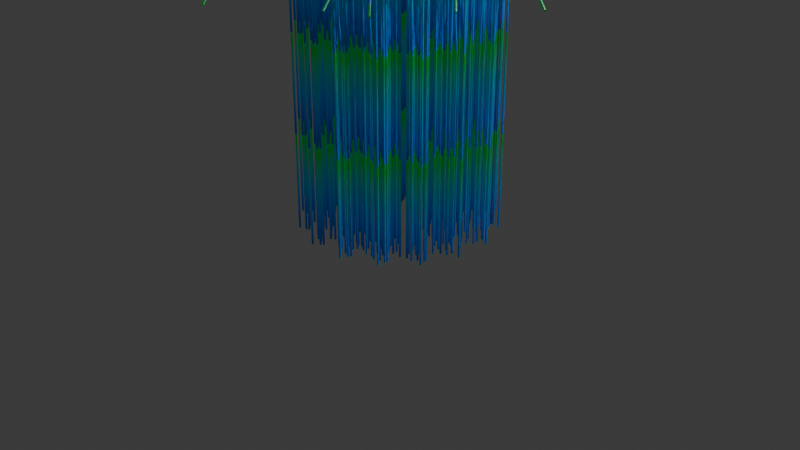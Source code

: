 # Source: 4_1_GeometryNodesPractice_June30th2024_4.blend  (saved by Blender 4.1.24; exported with 4.5.12 LTS)
import bpy
from mathutils import Matrix  # noqa: F401  (used for matrix-valued properties, if any)

bpy.ops.wm.read_factory_settings(use_empty=True)
scene = bpy.context.scene
scene.name = 'Scene'

# ---- collections
col_collection = bpy.data.collections.new('Collection'); scene.collection.children.link(col_collection)

# ---- materials (node trees are filled in below, after node groups)
mat_material = bpy.data.materials.new('Material')
mat_material.use_transparent_shadow = False

# ---- node groups
ng_geometry_nodes = bpy.data.node_groups.new('Geometry Nodes', 'GeometryNodeTree')
_s = ng_geometry_nodes.interface.new_socket(name='Geometry', in_out='OUTPUT', socket_type='NodeSocketGeometry')
_s = ng_geometry_nodes.interface.new_socket(name='Geometry', in_out='INPUT', socket_type='NodeSocketGeometry')
_s = ng_geometry_nodes.interface.new_socket(name='Z', in_out='INPUT', socket_type='NodeSocketFloat')
_s.min_value = -1e+04
_s.max_value = 1e+04
_s = ng_geometry_nodes.interface.new_socket(name='Radius', in_out='INPUT', socket_type='NodeSocketFloat')
_s.subtype = 'DISTANCE'
_s.default_value = 1.0
_s.min_value = 0.0
_s = ng_geometry_nodes.interface.new_socket(name='Count', in_out='INPUT', socket_type='NodeSocketInt')
_s.default_value = 10
_s.min_value = 1
_s.max_value = 100000
_s = ng_geometry_nodes.interface.new_socket(name='Length Randomness', in_out='INPUT', socket_type='NodeSocketFloat')
_s.default_value = 1.0
_s.min_value = -1e+04
_s.max_value = 1e+04
_s = ng_geometry_nodes.interface.new_socket(name='Bend', in_out='INPUT', socket_type='NodeSocketFloat')
_s.subtype = 'ANGLE'
ng_geometry_nodes.is_modifier = True
_N = ng_geometry_nodes.nodes; _L = ng_geometry_nodes.links
n0 = _N.new('NodeGroupInput'); n0.name = 'Group Input'; n0.location = (-839, 43)
n1 = _N.new('NodeGroupOutput'); n1.name = 'Group Output'; n1.location = (4192, 166)
n2 = _N.new('GeometryNodeCurvePrimitiveLine'); n2.name = 'Curve Line'; n2.location = (392, -40)
n3 = _N.new('ShaderNodeCombineXYZ'); n3.name = 'Combine XYZ'; n3.location = (206, -159)
n4 = _N.new('GeometryNodeMeshCircle'); n4.name = 'Mesh Circle'; n4.location = (209, -52)
n4.fill_type = 'NGON'
n5 = _N.new('GeometryNodeDistributePointsOnFaces'); n5.name = 'Distribute Points on Faces'; n5.location = (493, -47)
n5.distribute_method = 'POISSON'
n6 = _N.new('NodeGroupInput'); n6.name = 'Group Input.001'; n6.location = (30, -30)
n7 = _N.new('NodeGroupInput'); n7.name = 'Group Input.002'; n7.location = (30, -239)
n8 = _N.new('GeometryNodeResampleCurve'); n8.name = 'Resample Curve'; n8.location = (612, -140)
n8.keep_last_segment = False
n9 = _N.new('NodeFrame'); n9.name = 'Frame.001'; n9.location = (-720, -392)
n9.label = 'Strand Curve'
n9.width = 782
n10 = _N.new('ShaderNodeMath'); n10.name = 'Math'; n10.location = (238, -231)
n10.operation = 'MULTIPLY'
n10.inputs[0].default_value = 0.0
n11 = _N.new('GeometryNodeInstanceOnPoints'); n11.name = 'Instance on Points'; n11.location = (743, -40)
n12 = _N.new('NodeGroupInput'); n12.name = 'Group Input.003'; n12.location = (30, -299)
n13 = _N.new('NodeFrame'); n13.name = 'Frame.002'; n13.location = (-869, 73)
n13.width = 379
n14 = _N.new('NodeFrame'); n14.name = 'Frame'; n14.location = (376, 189)
n14.label = 'Distrubte'
n14.width = 913
n15 = _N.new('FunctionNodeRandomValue'); n15.name = 'Random Value'; n15.location = (30, -40)
n15.data_type = 'FLOAT_VECTOR'
n15.inputs[0].default_value = (1.0, 1.0, 1.0)
n15.inputs[1].default_value = (2.0, 2.0, 2.0)
n16 = _N.new('ShaderNodeVectorMath'); n16.name = 'Vector Math'; n16.location = (379, -57)
n16.operation = 'SCALE'
n17 = _N.new('ShaderNodeVectorMath'); n17.name = 'Vector Math.001'; n17.location = (615, -30)
n18 = _N.new('NodeGroupInput'); n18.name = 'Group Input.004'; n18.location = (214, -162)
n19 = _N.new('GeometryNodeRealizeInstances'); n19.name = 'Realize Instances'; n19.location = (564, -30)
n20 = _N.new('ShaderNodeVectorRotate'); n20.name = 'Vector Rotate'; n20.location = (1546, -54)
n20.inputs[2].default_value = (0.0, 1.0, 0.0)
n21 = _N.new('GeometryNodeInputPosition'); n21.name = 'Position'; n21.location = (92, -30)
n22 = _N.new('GeometryNodeSetPosition'); n22.name = 'Set Position'; n22.location = (2744, 60)
n23 = _N.new('GeometryNodeStoreNamedAttribute'); n23.name = 'Store Named Attribute'; n23.location = (233, -40)
n23.width = 293
n23.data_type = 'FLOAT_VECTOR'
n23.inputs[2].default_value = 'Instance Position'
n24 = _N.new('GeometryNodeInputPosition'); n24.name = 'Position.001'; n24.location = (30, -196)
n25 = _N.new('GeometryNodeInputNamedAttribute'); n25.name = 'Named Attribute'; n25.location = (30, -174)
n25.data_type = 'FLOAT_VECTOR'
n25.inputs[0].default_value = 'Instance Position'
n26 = _N.new('NodeFrame'); n26.name = 'Frame.003'; n26.location = (464, -401)
n26.width = 785
n27 = _N.new('NodeGroupInput'); n27.name = 'Group Input.005'; n27.location = (806, -659)
n28 = _N.new('GeometryNodeSplineParameter'); n28.name = 'Spline Parameter'; n28.location = (32, -909)
n29 = _N.new('ShaderNodeMath'); n29.name = 'Math.001'; n29.location = (1065, -692)
n29.operation = 'MULTIPLY'
n30 = _N.new('ShaderNodeFloatCurve'); n30.name = 'Float Curve'; n30.location = (786, -862)
_c = n30.mapping.curves[0]
while len(_c.points) > 2: _c.points.remove(_c.points[-1])
_c.points[0].location = (0.0, 0.0); _c.points[0].handle_type = 'AUTO'
_c.points[1].location = (0.52727, 0.0); _c.points[1].handle_type = 'AUTO'
_p = _c.points.new(0.85, 0.30625); _p.handle_type = 'AUTO'
n30.mapping.update()
n31 = _N.new('NodeFrame'); n31.name = 'Frame.004'; n31.location = (1332, -284)
n31.width = 1716
n32 = _N.new('NodeFrame'); n32.name = 'Frame.005'; n32.location = (1374, 117)
n32.width = 734
n33 = _N.new('ShaderNodeVectorRotate'); n33.name = 'Vector Rotate.001'; n33.location = (1114, -261)
n33.rotation_type = 'Z_AXIS'
n33.inputs[2].default_value = (0.0, 1.0, 0.0)
n33.inputs[3].default_value = 1.571
n34 = _N.new('ShaderNodeCombineXYZ'); n34.name = 'Combine XYZ.001'; n34.location = (518, -426)
n35 = _N.new('ShaderNodeVectorMath'); n35.name = 'Vector Math.003'; n35.location = (807, -347)
n35.operation = 'DIVIDE'
n36 = _N.new('ShaderNodeVectorMath'); n36.name = 'Vector Math.004'; n36.location = (282, -441)
n36.operation = 'LENGTH'
n37 = _N.new('GeometryNodeCurvePrimitiveCircle'); n37.name = 'Curve Circle'; n37.location = (2924, 226)
n37.inputs[0].default_value = 16
n37.inputs[4].default_value = 0.1
n38 = _N.new('GeometryNodeInstanceOnPoints'); n38.name = 'Instance on Points.001'; n38.location = (3386, 188)
n39 = _N.new('FunctionNodeAlignEulerToVector'); n39.name = 'Align Euler to Vector'; n39.location = (3150, 22)
n40 = _N.new('GeometryNodeInputPosition'); n40.name = 'Position.002'; n40.location = (2920, -59)
n41 = _N.new('GeometryNodeTrimCurve'); n41.name = 'Trim Curve'; n41.location = (-168, -713)
n42 = _N.new('GeometryNodeCurveToMesh'); n42.name = 'Curve to Mesh'; n42.location = (3752, 173)
n42.inputs[3].default_value = True
n43 = _N.new('GeometryNodeCurvePrimitiveCircle'); n43.name = 'Curve Circle.001'; n43.location = (3568, 35)
n43.inputs[0].default_value = 16
n43.inputs[4].default_value = 0.01
n44 = _N.new('GeometryNodeSetMaterial'); n44.name = 'Set Material'; n44.location = (3972, 178)
n44.inputs[2].default_value = mat_material
n45 = _N.new('GeometryNodeInputNamedAttribute'); n45.name = 'Named Attribute.001'; n45.location = (3727, 173)
n45.inputs[0].default_value = 'radius'
n46 = _N.new('GeometryNodeSwitch'); n46.name = 'Switch'; n46.location = (3727, 173)
n46.input_type = 'FLOAT'
n46.inputs[1].default_value = 1.0
n2.parent = n9
n3.parent = n9
n4.parent = n13
n5.parent = n14
n6.parent = n13
n7.parent = n9
n8.parent = n9
n10.parent = n14
n11.parent = n14
n12.parent = n14
n15.parent = n26
n16.parent = n26
n17.parent = n26
n18.parent = n26
n19.parent = n32
n20.parent = n31
n21.parent = n31
n23.parent = n32
n24.parent = n32
n25.parent = n31
n27.parent = n31
n28.parent = n31
n29.parent = n31
n30.parent = n31
n33.parent = n31
n34.parent = n31
n35.parent = n31
n36.parent = n31
_L.new(n3.outputs[0], n2.inputs[1])
_L.new(n44.outputs[0], n1.inputs[0])
_L.new(n4.outputs[0], n5.inputs[0])
_L.new(n7.outputs[1], n3.inputs[2])
_L.new(n2.outputs[0], n8.inputs[0])
_L.new(n7.outputs[3], n8.inputs[2])
_L.new(n5.outputs[0], n11.inputs[0])
_L.new(n8.outputs[0], n11.inputs[2])
_L.new(n10.outputs[0], n5.inputs[2])
_L.new(n12.outputs[2], n10.inputs[1])
_L.new(n0.outputs[2], n4.inputs[1])
_L.new(n15.outputs[0], n16.inputs[0])
_L.new(n16.outputs[0], n17.inputs[0])
_L.new(n17.outputs[0], n11.inputs[6])
_L.new(n18.outputs[4], n16.inputs[3])
_L.new(n23.outputs[0], n19.inputs[0])
_L.new(n19.outputs[0], n22.inputs[0])
_L.new(n20.outputs[0], n22.inputs[2])
_L.new(n11.outputs[0], n23.inputs[0])
_L.new(n24.outputs[0], n23.inputs[3])
_L.new(n25.outputs[0], n20.inputs[1])
_L.new(n29.outputs[0], n20.inputs[3])
_L.new(n27.outputs[5], n29.inputs[0])
_L.new(n21.outputs[0], n20.inputs[0])
_L.new(n34.outputs[0], n35.inputs[1])
_L.new(n25.outputs[0], n35.inputs[0])
_L.new(n25.outputs[0], n36.inputs[0])
_L.new(n36.outputs[1], n34.inputs[0])
_L.new(n36.outputs[1], n34.inputs[1])
_L.new(n36.outputs[1], n34.inputs[2])
_L.new(n35.outputs[0], n33.inputs[0])
_L.new(n28.outputs[0], n30.inputs[1])
_L.new(n30.outputs[0], n29.inputs[1])
_L.new(n37.outputs[0], n38.inputs[0])
_L.new(n22.outputs[0], n38.inputs[2])
_L.new(n39.outputs[0], n38.inputs[5])
_L.new(n40.outputs[0], n39.inputs[2])
_L.new(n38.outputs[0], n42.inputs[0])
_L.new(n43.outputs[0], n42.inputs[1])
_L.new(n42.outputs[0], n44.inputs[0])
_L.new(n45.outputs[1], n46.inputs[0])
_L.new(n45.outputs[0], n46.inputs[2])
_L.new(n46.outputs[0], n42.inputs[2])
n1.is_active_output = True

# ---- material node trees
mat_material.use_nodes = True; mat_material.node_tree.nodes.clear()
_N = mat_material.node_tree.nodes; _L = mat_material.node_tree.links
n0 = _N.new('ShaderNodeBsdfPrincipled'); n0.name = 'Principled BSDF'; n0.location = (813, 320)
n1 = _N.new('ShaderNodeOutputMaterial'); n1.name = 'Material Output'; n1.location = (1144, 328)
n2 = _N.new('ShaderNodeTexCoord'); n2.name = 'Texture Coordinate'; n2.location = (-737, 197)
n3 = _N.new('ShaderNodeValToRGB'); n3.name = 'Color Ramp'; n3.location = (486, 267)
n3.color_ramp.hue_interpolation = 'FAR'
while len(n3.color_ramp.elements) > 1: n3.color_ramp.elements.remove(n3.color_ramp.elements[-1])
n3.color_ramp.elements[0].position = 0.0; n3.color_ramp.elements[0].color = (0.0, 0.2262, 1.0, 1.0)
_e = n3.color_ramp.elements.new(0.1852); _e.color = (0.0, 0.3073, 0.007717, 1.0)
_e = n3.color_ramp.elements.new(0.3136); _e.color = (0.0, 0.1684, 0.7765, 1.0)
_e = n3.color_ramp.elements.new(0.4523); _e.color = (0.0, 0.00596, 0.6249, 1.0)
_e = n3.color_ramp.elements.new(0.6136); _e.color = (0.0, 0.4983, 1.0, 1.0)
_e = n3.color_ramp.elements.new(0.9955); _e.color = (0.0, 0.008246, 0.4995, 1.0)
n4 = _N.new('ShaderNodeMath'); n4.name = 'Math'; n4.location = (202, 30)
n4.operation = 'MULTIPLY'
n4.inputs[1].default_value = 0.2
n5 = _N.new('ShaderNodeSeparateXYZ'); n5.name = 'Separate XYZ'; n5.location = (-458, 89)
n6 = _N.new('ShaderNodeVectorMath'); n6.name = 'Vector Math'; n6.location = (-238, 81)
n6.inputs[1].default_value = (0.0, 0.0, -0.02)
n7 = _N.new('ShaderNodeMath'); n7.name = 'Math.001'; n7.location = (-18, 57)
n7.operation = 'FRACT'
n7.inputs[1].default_value = 0.2
_L.new(n0.outputs[0], n1.inputs[0])
_L.new(n3.outputs[0], n0.inputs[0])
_L.new(n7.outputs[0], n4.inputs[0])
_L.new(n2.outputs[3], n5.inputs[0])
_L.new(n5.outputs[2], n6.inputs[0])
_L.new(n3.outputs[0], n0.inputs[27])
_L.new(n4.outputs[0], n0.inputs[28])
_L.new(n4.outputs[0], n3.inputs[0])
_L.new(n6.outputs[0], n7.inputs[0])
n1.is_active_output = True

# ---- world
world_world = bpy.data.worlds.new('World'); scene.world = world_world
world_world.use_nodes = True; world_world.node_tree.nodes.clear()
_N = world_world.node_tree.nodes; _L = world_world.node_tree.links
n0 = _N.new('ShaderNodeOutputWorld'); n0.name = 'World Output'; n0.location = (300, 300)
n1 = _N.new('ShaderNodeBackground'); n1.name = 'Background'; n1.location = (10, 300)
n1.inputs[0].default_value = (0.05088, 0.05088, 0.05088, 1.0)
_L.new(n1.outputs[0], n0.inputs[0])
n0.is_active_output = True
world_world.color = (0.05088, 0.05088, 0.05088)
world_world.use_sun_shadow = False
world_world.sun_shadow_jitter_overblur = 0.0

# ---- cameras
cam_camera = bpy.data.cameras.new('Camera')
cam_camera.clip_end = 100.0
cam_camera.ortho_scale = 7.314

# ---- lights
light_light = bpy.data.lights.new('Light', 'POINT')
light_light.transmission_factor = 0.0
light_light.use_soft_falloff = False
light_light.energy = 1000.0
light_light.shadow_soft_size = 0.1
light_light.shadow_maximum_resolution = 0.006
light_light.use_absolute_resolution = True

# ---- meshes
me_plane = bpy.data.meshes.new('Plane')
me_plane.from_pydata([(-1.0, -1.0, 0.0), (1.0, -1.0, 0.0), (-1.0, 1.0, 0.0), (1.0, 1.0, 0.0)], [], [(0, 1, 3, 2)])
_uv = me_plane.uv_layers.new(name='UVMap')
_uv.uv.foreach_set('vector', [0.0, 0.0, 1.0, 0.0, 1.0, 1.0, 0.0, 1.0])
me_plane.materials.append(mat_material)
me_plane.update()

# ---- objects
ob_light = bpy.data.objects.new('Light', light_light)
ob_camera_lifeisvaluable_lisv = bpy.data.objects.new('Camera_LifeIsValuable_LisV', cam_camera)
ob_plane = bpy.data.objects.new('Plane', me_plane)

# ---- transforms, parenting, visibility, modifiers, constraints
ob_light.location = (4.076, 1.005, 5.904)
ob_light.rotation_euler = (0.6503, 0.05522, 1.866)
ob_light.lock_rotations_4d = False
ob_light.empty_display_type = 'ARROWS'
ob_light.color = (0.0, 0.0, 0.0, 0.0)
ob_light.lineart.crease_threshold = 0.0
ob_camera_lifeisvaluable_lisv.location = (7.359, -6.926, 4.958)
ob_camera_lifeisvaluable_lisv.rotation_euler = (1.109, 0.0, 0.8149)
ob_camera_lifeisvaluable_lisv.lock_rotations_4d = False
ob_camera_lifeisvaluable_lisv.empty_display_type = 'ARROWS'
ob_camera_lifeisvaluable_lisv.color = (0.0, 0.0, 0.0, 0.0)
ob_camera_lifeisvaluable_lisv.display_type = 'WIRE'
ob_camera_lifeisvaluable_lisv.lineart.crease_threshold = 0.0
ob_plane.location = (0.0, 0.0, 0.0)
_m = ob_plane.modifiers.new('GeometryNodes', 'NODES')
_m.node_group = ng_geometry_nodes
_gi = [s.identifier for s in ng_geometry_nodes.interface.items_tree if s.item_type == 'SOCKET' and s.in_out == 'INPUT']
_m[_gi[1]] = 2.37  # Z
_m[_gi[2]] = 0.95  # Radius
_m[_gi[4]] = 1.86  # Length Randomness
_m[_gi[5]] = 2.05  # Bend

# ---- collection membership
col_collection.objects.link(ob_light)
col_collection.objects.link(ob_camera_lifeisvaluable_lisv)
col_collection.objects.link(ob_plane)

# ---- scene / render settings (as saved in the file)
scene.camera = ob_camera_lifeisvaluable_lisv
scene.frame_start = 1; scene.frame_end = 250; scene.frame_set(1)
scene.render.engine = 'BLENDER_EEVEE_NEXT'
scene.render.image_settings.file_format = 'FFMPEG'
scene.render.image_settings.color_mode = 'RGB'
scene.render.fps = 60
scene.cycles.sampling_pattern = 'TABULATED_SOBOL'
scene.eevee.ray_tracing_options.trace_max_roughness = 0.0
bpy.context.view_layer.update()

